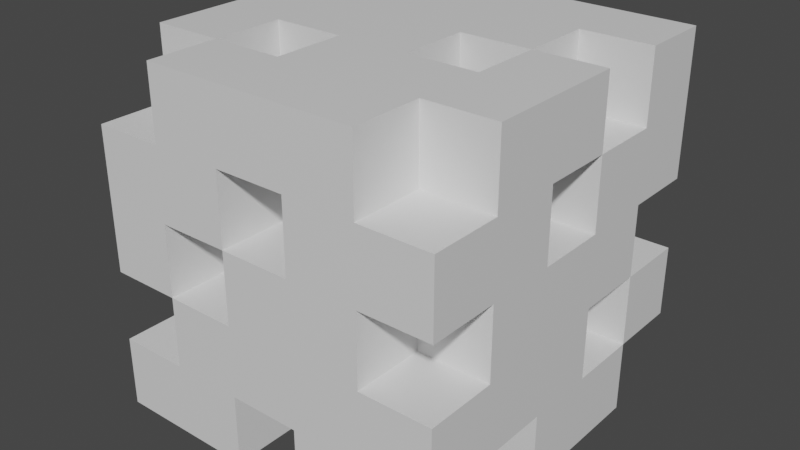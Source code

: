 # Source: Background.blend  (saved by Blender 2.92.15; exported with 4.5.12 LTS)
import bpy
from mathutils import Matrix  # noqa: F401  (used for matrix-valued properties, if any)

bpy.ops.wm.read_factory_settings(use_empty=True)
scene = bpy.context.scene
scene.name = 'Scene'

# ---- materials (node trees are filled in below, after node groups)
mat_material = bpy.data.materials.new('Material')
mat_material.alpha_threshold = 0.0
mat_material.use_transparent_shadow = False
mat_material.line_color = (0.0, 0.0, 0.0, 1.0)
mat_decorative = bpy.data.materials.new('Decorative')
mat_decorative.use_transparent_shadow = False
mat_decorative.diffuse_color = (0.3326, 0.8, 0.3177, 1.0)

# ---- material node trees
mat_material.use_nodes = True; mat_material.node_tree.nodes.clear()
_N = mat_material.node_tree.nodes; _L = mat_material.node_tree.links
n0 = _N.new('ShaderNodeOutputMaterial'); n0.name = 'Material Output'; n0.location = (300, 300)
n1 = _N.new('ShaderNodeBsdfPrincipled'); n1.name = 'Principled BSDF'; n1.location = (10, 300)
n1.distribution = 'GGX'
n1.subsurface_method = 'BURLEY'
n1.inputs[2].default_value = 0.4
n1.inputs[3].default_value = 1.45
n1.inputs[27].default_value = (0.0, 0.0, 0.0, 1.0)
n1.inputs[28].default_value = 1.0
_L.new(n1.outputs[0], n0.inputs[0])
n0.is_active_output = True

# ---- world
world_world = bpy.data.worlds.new('World'); scene.world = world_world
world_world.use_nodes = True; world_world.node_tree.nodes.clear()
_N = world_world.node_tree.nodes; _L = world_world.node_tree.links
n0 = _N.new('ShaderNodeOutputWorld'); n0.name = 'World Output'; n0.location = (300, 300)
n1 = _N.new('ShaderNodeBackground'); n1.name = 'Background'; n1.location = (10, 300)
n1.inputs[0].default_value = (0.05088, 0.05088, 0.05088, 1.0)
_L.new(n1.outputs[0], n0.inputs[0])
n0.is_active_output = True
world_world.color = (0.05088, 0.05088, 0.05088)
world_world.use_sun_shadow = False
world_world.sun_shadow_jitter_overblur = 0.0

# ---- meshes
me_cube = bpy.data.meshes.new('Cube')
me_cube.from_pydata([(-1.0, -1.0, -1.0), (-1.0, 1.0, 1.0), (-0.6, 0.6, -0.6), (1.0, 1.0, 1.0), (-0.2, -1.0, -1.0), (0.2, -1.0, -1.0), (0.6, -1.0, -1.0), (-0.6, 1.0, -1.0), (-0.2, 1.0, -1.0), (0.2, 1.0, -1.0), (0.6, 1.0, -1.0), (-0.6, -1.0, 1.0), (0.6, -1.0, 1.0), (-0.6, 1.0, 1.0), (-0.2, 1.0, 1.0), (-1.0, 0.6, -1.0), (-1.0, -0.2, -1.0), (-1.0, -0.6, -1.0), (-1.0, -0.6, 1.0), (1.0, -0.6, 1.0), (1.0, 0.2, 1.0), (1.0, 0.6, 1.0), (1.0, -0.2, -1.0), (1.0, 0.6, -1.0), (-0.6, -0.6, 1.0), (-0.6, -0.2, 1.0), (-0.6, 0.6, 1.0), (-0.2, -0.6, 1.0), (-0.2, -0.2, 1.0), (-0.2, 0.6, 1.0), (0.2, -0.2, 1.0), (0.2, 0.2, 1.0), (0.6, -0.6, 1.0), (0.6, -0.2, 1.0), (0.6, 0.2, 1.0), (0.6, 0.6, 1.0), (-0.6, 0.6, -1.0), (-0.6, -0.2, -1.0), (-0.6, -0.6, -1.0), (-0.2, 0.6, -1.0), (-0.2, 0.2, -1.0), (-0.2, -0.2, -1.0), (-0.2, -0.6, -1.0), (0.2, 0.6, -1.0), (0.2, 0.2, -1.0), (0.2, -0.2, -1.0), (0.2, -0.6, -1.0), (0.6, 0.6, -1.0), (0.6, -0.2, -1.0), (-0.6, 0.6, 0.2), (-1.0, -1.0, -0.6), (-1.0, -1.0, -0.2), (-1.0, -1.0, 0.6), (-1.0, 1.0, 0.6), (-1.0, 1.0, 0.2), (-1.0, 1.0, -0.6), (1.0, 1.0, 0.2), (1.0, 1.0, -0.2), (1.0, 1.0, -0.6), (1.0, -1.0, -0.6), (1.0, -1.0, -0.2), (1.0, -1.0, 0.2), (1.0, -1.0, 0.6), (-0.6, 1.0, 0.6), (-0.6, 1.0, 0.2), (-0.6, 1.0, -0.6), (-0.2, 1.0, 0.6), (-0.2, 1.0, 0.2), (-0.2, 1.0, -0.2), (-0.2, 1.0, -0.6), (0.2, 1.0, 0.6), (0.2, 1.0, 0.2), (0.2, 1.0, -0.2), (0.2, 1.0, -0.6), (0.6, 1.0, 0.2), (0.6, 1.0, -0.2), (0.6, 1.0, -0.6), (-0.6, -1.0, -0.6), (-0.6, -1.0, -0.2), (-0.6, -1.0, 0.2), (-0.6, -1.0, 0.6), (-0.2, -1.0, -0.6), (-0.2, -1.0, -0.2), (-0.2, -1.0, 0.2), (-0.2, -1.0, 0.6), (0.2, -1.0, -0.6), (0.2, -1.0, 0.2), (0.2, -1.0, 0.6), (0.6, -1.0, -0.6), (0.6, -1.0, -0.2), (0.6, -1.0, 0.2), (0.6, -1.0, 0.6), (-1.0, 0.6, -0.6), (-1.0, 0.6, -0.2), (-1.0, 0.6, 0.2), (-1.0, 0.6, 0.6), (-1.0, 0.2, -0.6), (-1.0, 0.2, -0.2), (-1.0, 0.2, 0.2), (-1.0, 0.2, 0.6), (-1.0, -0.2, -0.6), (-1.0, -0.2, 0.2), (-1.0, -0.2, 0.6), (-1.0, -0.6, -0.6), (-1.0, -0.6, -0.2), (-1.0, -0.6, 0.6), (1.0, 0.6, 0.6), (1.0, 0.6, 0.2), (1.0, 0.6, -0.2), (1.0, 0.6, -0.6), (1.0, 0.2, 0.6), (1.0, 0.2, 0.2), (1.0, 0.2, -0.2), (1.0, 0.2, -0.6), (1.0, -0.2, 0.6), (1.0, -0.2, 0.2), (1.0, -0.2, -0.6), (1.0, -0.6, 0.6), (1.0, -0.6, 0.2), (1.0, -0.6, -0.2), (-0.6, 0.6, -0.2), (-0.6, -0.2, -0.6), (-0.6, -0.6, -0.6), (-0.2, 0.6, -0.6), (-0.2, 0.2, -0.6), (-0.2, -0.2, -0.6), (-0.2, -0.6, -0.6), (0.2, 0.6, -0.6), (0.2, 0.2, -0.6), (0.2, -0.2, -0.6), (0.2, -0.6, -0.6), (0.6, 0.6, -0.6), (0.6, -0.2, -0.6), (-0.6, 0.6, 0.6), (-0.6, 0.2, -0.6), (-0.6, 0.2, -0.2), (-0.6, 0.2, 0.2), (-0.6, 0.2, 0.6), (-0.6, -0.2, 0.2), (-0.6, -0.2, 0.6), (-0.6, -0.6, -0.2), (-0.6, -0.6, 0.6), (-0.2, 0.6, 0.6), (-0.2, 0.6, -0.2), (0.2, 0.6, 0.6), (0.2, 0.6, -0.2), (0.6, 0.6, 0.2), (0.6, 0.6, -0.2), (-0.6, -0.6, 0.2), (-0.2, -0.6, -0.2), (-0.2, -0.6, 0.2), (-0.2, -0.6, 0.6), (0.2, -0.6, 0.2), (0.2, -0.6, 0.6), (0.6, -0.6, -0.2), (0.6, -0.6, 0.2), (0.6, -0.6, 0.6), (-0.2, -0.2, 0.6), (0.2, -0.2, 0.6), (0.2, 0.2, 0.6), (0.6, -0.2, 0.6), (0.6, 0.2, 0.6), (0.6, 0.6, 0.6), (0.6, 0.2, 0.2), (0.6, 0.2, -0.2), (0.6, 0.2, -0.6), (0.6, -0.2, 0.2)], [], [(53, 1, 13, 63), (85, 5, 6, 88), (132, 88, 6, 48), (9, 10, 47, 43), (5, 46, 45, 48, 6), (126, 130, 85, 81), (47, 10, 76, 131), (7, 8, 39, 36), (46, 130, 126, 42), (41, 42, 38, 37), (114, 117, 118, 115), (112, 111, 115, 118, 119, 116, 113), (132, 116, 59, 88), (59, 116, 119, 60), (32, 19, 20, 34, 33), (106, 110, 111, 107), (107, 111, 112, 108), (57, 108, 109, 58), (0, 4, 81, 77, 50), (44, 43, 47, 23, 22, 48, 45), (23, 109, 113, 116, 22), (36, 39, 40, 41, 37, 16, 15), (0, 17, 38, 42, 4), (93, 120, 135, 97), (151, 150, 152, 153), (92, 15, 16, 100, 96), (80, 79, 83, 84), (78, 77, 81, 82), (9, 73, 76, 10), (73, 72, 75, 76), (72, 71, 74, 75), (69, 68, 72, 73), (7, 65, 69, 8), (64, 63, 66, 67), (17, 0, 50, 103), (128, 129, 125, 124), (76, 75, 57, 58), (91, 90, 61, 62), (89, 88, 59, 60), (117, 62, 61, 118), (110, 20, 19, 117, 114), (45, 46, 42, 41), (2, 36, 15, 92), (44, 45, 129, 128), (38, 122, 121, 37), (48, 22, 116, 132), (130, 46, 5, 85), (40, 39, 43, 44), (39, 123, 127, 43), (41, 40, 124, 125), (44, 128, 124, 40), (41, 125, 129, 45), (92, 55, 65, 2), (65, 7, 36, 2), (69, 123, 39, 8), (123, 69, 73, 127), (127, 73, 9, 43), (47, 131, 109, 23), (109, 131, 76, 58), (42, 126, 81, 4), (38, 17, 103, 122), (121, 122, 103, 100), (121, 100, 16, 37), (97, 98, 94, 93), (98, 99, 95, 94), (98, 101, 138, 136), (95, 133, 49, 94), (24, 18, 105, 141), (98, 136, 137, 99), (102, 99, 137, 139), (101, 102, 139, 138), (96, 97, 135, 134), (94, 49, 64, 54), (49, 133, 63, 64), (133, 95, 53, 63), (137, 136, 138, 139), (92, 2, 120, 93), (96, 134, 2, 92), (135, 120, 2, 134), (122, 140, 104, 103), (103, 50, 77, 122), (78, 140, 122, 77), (78, 51, 104, 140), (80, 141, 105, 52), (80, 11, 24, 141), (75, 74, 146, 147), (57, 75, 147, 108), (66, 70, 144, 142), (72, 68, 143, 145), (108, 147, 146, 107), (107, 146, 74, 56), (71, 72, 145, 144, 70), (66, 142, 143, 68, 67), (145, 143, 142, 144), (26, 133, 63, 13), (63, 133, 142, 66), (29, 142, 133, 26), (142, 29, 14, 66), (150, 148, 140, 149), (90, 91, 87, 86), (87, 84, 151, 153), (82, 83, 150, 149), (86, 90, 155, 152), (83, 86, 152, 150), (84, 83, 150, 151), (90, 89, 154, 155), (83, 79, 148, 150), (87, 153, 152, 86), (78, 140, 148, 79), (140, 78, 82, 149), (89, 60, 119, 154), (118, 155, 154, 119), (90, 155, 118, 61), (156, 91, 62, 117), (91, 156, 32, 12), (32, 156, 117, 19), (30, 33, 160, 158), (35, 34, 161, 162), (34, 31, 159, 161), (33, 34, 161, 160), (28, 157, 151, 27), (31, 30, 158, 159), (28, 25, 139, 157), (24, 141, 139, 25), (141, 24, 27, 151), (157, 139, 141, 151), (159, 158, 160, 161), (161, 34, 20, 110), (106, 162, 161, 110), (35, 162, 106, 21), (115, 111, 163, 166), (112, 113, 165, 164), (112, 164, 147, 108), (108, 147, 131, 109), (165, 113, 109, 131), (164, 165, 131, 147), (115, 166, 160, 114), (160, 166, 163, 161), (114, 160, 161, 110), (110, 161, 163, 111), (100, 103, 104, 101, 98, 97, 96), (102, 101, 104, 51, 52, 105), (79, 80, 52, 51, 78), (18, 1, 53, 95, 99, 102, 105), (13, 1, 18, 24, 25, 26), (30, 31, 29, 26, 25, 28), (3, 14, 29, 35, 21), (35, 29, 31, 34), (24, 11, 12, 27), (28, 27, 12, 32, 33, 30), (11, 80, 84, 87, 91, 12), (81, 85, 88, 89, 90, 86, 83, 82), (3, 21, 106, 107, 56), (70, 3, 56, 74, 71), (14, 3, 70, 66), (92, 93, 94, 54, 55), (67, 68, 69, 65, 55, 54, 64)])
_uv = me_cube.uv_layers.new(name='UVMap')
_uv.uv.foreach_set('vector', [0.0, 0.0, 0.0, 0.0, 0.0, 0.0, 0.015, 0.03, 0.075, 0.06, 0.0, 0.0, 0.0, 0.0, 0.1, 0.08, 0.0, 0.0, 0.1, 0.08, 0.0, 0.0, 0.12, 0.24, 0.225, 0.45, 0.3, 0.6, 0.24, 0.48, 0.18, 0.36, 0.0, 0.0, 0.045, 0.09, 0.09, 0.18, 0.12, 0.24, 0.0, 0.0, 0.0, 0.0, 0.0, 0.0, 0.0, 0.0, 0.05, 0.04, 0.24, 0.48, 0.3, 0.6, 0.24, 0.48, 0.0, 0.0, 0.075, 0.15, 0.15, 0.3, 0.12, 0.24, 0.06, 0.12, 0.0, 0.0, 0.0, 0.0, 0.0, 0.0, 0.0, 0.0, 0.0, 0.0, 0.0, 0.0, 0.0, 0.0, 0.0, 0.0, 0.33, 0.3, 0.415, 0.35, 0.33, 0.3, 0.285, 0.3, 0.235, 0.35, 0.24, 0.3, 0.285, 0.3, 0.33, 0.3, 0.245, 0.25, 0.0, 0.0, 0.23, 0.4, 0.0, 0.0, 0.195, 0.3, 0.125, 0.1, 0.1, 0.08, 0.125, 0.1, 0.195, 0.3, 0.245, 0.25, 0.25, 0.2, 0.4, 0.32, 0.5, 0.4, 0.0, 0.0, 0.0, 0.0, 0.3, 0.24, 0.16, 0.2, 0.245, 0.25, 0.24, 0.3, 0.195, 0.3, 0.195, 0.3, 0.24, 0.3, 0.235, 0.35, 0.23, 0.4, 0.225, 0.45, 0.23, 0.4, 0.265, 0.5, 0.3, 0.6, 0.0, 0.0, 0.0, 0.0, 0.05, 0.04, 0.025, 0.02, 0.0, 0.0, 0.135, 0.27, 0.18, 0.36, 0.24, 0.48, 0.3, 0.6, 0.15, 0.3, 0.12, 0.24, 0.09, 0.18, 0.3, 0.6, 0.0, 0.0, 0.23, 0.4, 0.195, 0.3, 0.15, 0.3, 0.0, 0.0, 0.0, 0.0, 0.0, 0.0, 0.0, 0.0, 0.0, 0.0, 0.0, 0.0, 0.0, 0.0, 0.0, 0.0, 0.0, 0.0, 0.0, 0.0, 0.0, 0.0, 0.0, 0.0, 0.0, 0.0, 0.0, 0.0, 0.0, 0.0, 0.0, 0.0, 0.2, 0.16, 0.15, 0.12, 0.0, 0.0, 0.3, 0.24, 0.0, 0.0, 0.0, 0.0, 0.0, 0.0, 0.0, 0.0, 0.0, 0.0, 0.1, 0.08, 0.075, 0.06, 0.15, 0.12, 0.2, 0.16, 0.05, 0.04, 0.025, 0.02, 0.05, 0.04, 0.1, 0.08, 0.225, 0.45, 0.18, 0.36, 0.24, 0.48, 0.3, 0.6, 0.18, 0.36, 0.135, 0.27, 0.18, 0.36, 0.24, 0.48, 0.135, 0.27, 0.09, 0.18, 0.12, 0.24, 0.18, 0.36, 0.12, 0.24, 0.09, 0.18, 0.135, 0.27, 0.18, 0.36, 0.075, 0.15, 0.06, 0.12, 0.12, 0.24, 0.15, 0.3, 0.03, 0.06, 0.015, 0.03, 0.03, 0.06, 0.06, 0.12, 0.0, 0.0, 0.0, 0.0, 0.0, 0.0, 0.0, 0.0, 0.0, 0.0, 0.0, 0.0, 0.0, 0.0, 0.0, 0.0, 0.24, 0.48, 0.18, 0.36, 0.225, 0.45, 0.3, 0.6, 0.4, 0.32, 0.3, 0.24, 0.375, 0.3, 0.5, 0.4, 0.2, 0.16, 0.1, 0.08, 0.125, 0.1, 0.25, 0.2, 0.415, 0.35, 0.5, 0.4, 0.375, 0.3, 0.33, 0.3, 0.0, 0.0, 0.0, 0.0, 0.5, 0.4, 0.415, 0.35, 0.0, 0.0, 0.0, 0.0, 0.0, 0.0, 0.0, 0.0, 0.0, 0.0, 0.0, 0.0, 0.06, 0.12, 0.0, 0.0, 0.0, 0.0, 0.135, 0.27, 0.09, 0.18, 0.09, 0.18, 0.135, 0.27, 0.0, 0.0, 0.0, 0.0, 0.0, 0.0, 0.0, 0.0, 0.12, 0.24, 0.15, 0.3, 0.195, 0.3, 0.0, 0.0, 0.0, 0.0, 0.0, 0.0, 0.0, 0.0, 0.0, 0.0, 0.0, 0.0, 0.0, 0.0, 0.18, 0.36, 0.0, 0.0, 0.0, 0.0, 0.0, 0.0, 0.0, 0.0, 0.0, 0.0, 0.06, 0.12, 0.09, 0.18, 0.09, 0.18, 0.06, 0.12, 0.0, 0.0, 0.0, 0.0, 0.0, 0.0, 0.0, 0.0, 0.0, 0.0, 0.0, 0.0, 0.0, 0.0, 0.0, 0.0, 0.0, 0.0, 0.0, 0.0, 0.06, 0.12, 0.0, 0.0, 0.06, 0.12, 0.075, 0.15, 0.06, 0.12, 0.0, 0.0, 0.0, 0.0, 0.0, 0.0, 0.0, 0.0, 0.0, 0.0, 0.0, 0.0, 0.0, 0.0, 0.0, 0.0, 0.0, 0.0, 0.0, 0.0, 0.0, 0.0, 0.0, 0.0, 0.0, 0.0, 0.24, 0.48, 0.0, 0.0, 0.265, 0.5, 0.3, 0.6, 0.265, 0.5, 0.0, 0.0, 0.24, 0.48, 0.3, 0.6, 0.0, 0.0, 0.0, 0.0, 0.05, 0.04, 0.0, 0.0, 0.0, 0.0, 0.0, 0.0, 0.0, 0.0, 0.0, 0.0, 0.0, 0.0, 0.0, 0.0, 0.0, 0.0, 0.0, 0.0, 0.0, 0.0, 0.0, 0.0, 0.0, 0.0, 0.0, 0.0, 0.0, 0.0, 0.0, 0.0, 0.0, 0.0, 0.0, 0.0, 0.0, 0.0, 0.0, 0.0, 0.0, 0.0, 0.0, 0.0, 0.0, 0.0, 0.0, 0.0, 0.0, 0.0, 0.0, 0.0, 0.0, 0.0, 0.0, 0.0, 0.0, 0.0, 0.0, 0.0, 0.1, 0.08, 0.0, 0.0, 0.0, 0.0, 0.0, 0.0, 0.0, 0.0, 0.0, 0.0, 0.0, 0.0, 0.0, 0.0, 0.0, 0.0, 0.0, 0.0, 0.0, 0.0, 0.0, 0.0, 0.0, 0.0, 0.0, 0.0, 0.0, 0.0, 0.0, 0.0, 0.0, 0.0, 0.0, 0.0, 0.0, 0.0, 0.0, 0.0, 0.0, 0.0, 0.0, 0.0, 0.03, 0.06, 0.0, 0.0, 0.0, 0.0, 0.0, 0.0, 0.015, 0.03, 0.03, 0.06, 0.0, 0.0, 0.0, 0.0, 0.0, 0.0, 0.0, 0.0, 0.0, 0.0, 0.0, 0.0, 0.0, 0.0, 0.0, 0.0, 0.0, 0.0, 0.0, 0.0, 0.0, 0.0, 0.0, 0.0, 0.0, 0.0, 0.0, 0.0, 0.0, 0.0, 0.0, 0.0, 0.0, 0.0, 0.0, 0.0, 0.0, 0.0, 0.0, 0.0, 0.0, 0.0, 0.0, 0.0, 0.0, 0.0, 0.0, 0.0, 0.0, 0.0, 0.0, 0.0, 0.0, 0.0, 0.0, 0.0, 0.05, 0.04, 0.0, 0.0, 0.0, 0.0, 0.0, 0.0, 0.05, 0.04, 0.0, 0.0, 0.0, 0.0, 0.0, 0.0, 0.1, 0.08, 0.0, 0.0, 0.0, 0.0, 0.0, 0.0, 0.1, 0.08, 0.125, 0.1, 0.1, 0.08, 0.0, 0.0, 0.18, 0.36, 0.12, 0.24, 0.12, 0.24, 0.18, 0.36, 0.225, 0.45, 0.18, 0.36, 0.18, 0.36, 0.23, 0.4, 0.03, 0.06, 0.045, 0.09, 0.045, 0.09, 0.03, 0.06, 0.135, 0.27, 0.09, 0.18, 0.09, 0.18, 0.135, 0.27, 0.23, 0.4, 0.18, 0.36, 0.12, 0.24, 0.195, 0.3, 0.195, 0.3, 0.12, 0.24, 0.12, 0.24, 0.15, 0.3, 0.09, 0.18, 0.135, 0.27, 0.135, 0.27, 0.045, 0.09, 0.045, 0.09, 0.03, 0.06, 0.03, 0.06, 0.09, 0.18, 0.09, 0.18, 0.06, 0.12, 0.135, 0.27, 0.09, 0.18, 0.03, 0.06, 0.045, 0.09, 0.0, 0.0, 0.0, 0.0, 0.0, 0.0, 0.0, 0.0, 0.0, 0.0, 0.0, 0.0, 0.0, 0.0, 0.0, 0.0, 0.05, 0.04, 0.0, 0.0, 0.0, 0.0, 0.0, 0.0, 0.0, 0.0, 0.0, 0.0, 0.0, 0.0, 0.0, 0.0, 0.15, 0.12, 0.075, 0.06, 0.0, 0.0, 0.1, 0.08, 0.0, 0.0, 0.0, 0.0, 0.0, 0.0, 0.0, 0.0, 0.3, 0.24, 0.2, 0.16, 0.2, 0.16, 0.3, 0.24, 0.1, 0.08, 0.15, 0.12, 0.15, 0.12, 0.1, 0.08, 0.225, 0.18, 0.3, 0.24, 0.3, 0.24, 0.225, 0.18, 0.15, 0.12, 0.225, 0.18, 0.225, 0.18, 0.15, 0.12, 0.2, 0.16, 0.15, 0.12, 0.15, 0.12, 0.2, 0.16, 0.3, 0.24, 0.2, 0.16, 0.2, 0.16, 0.3, 0.24, 0.15, 0.12, 0.075, 0.06, 0.075, 0.06, 0.15, 0.12, 0.0, 0.0, 0.0, 0.0, 0.0, 0.0, 0.0, 0.0, 0.0, 0.0, 0.0, 0.0, 0.0, 0.0, 0.0, 0.0, 0.0, 0.0, 0.0, 0.0, 0.0, 0.0, 0.0, 0.0, 0.2, 0.16, 0.25, 0.2, 0.245, 0.25, 0.2, 0.16, 0.33, 0.3, 0.3, 0.24, 0.2, 0.16, 0.245, 0.25, 0.0, 0.0, 0.0, 0.0, 0.0, 0.0, 0.0, 0.0, 0.0, 0.0, 0.4, 0.32, 0.5, 0.4, 0.415, 0.35, 0.4, 0.32, 0.0, 0.0, 0.4, 0.32, 0.5, 0.4, 0.4, 0.32, 0.0, 0.0, 0.415, 0.35, 0.5, 0.4, 0.225, 0.18, 0.3, 0.24, 0.3, 0.24, 0.225, 0.18, 0.1, 0.08, 0.2, 0.16, 0.2, 0.16, 0.1, 0.08, 0.2, 0.16, 0.15, 0.12, 0.15, 0.12, 0.2, 0.16, 0.3, 0.24, 0.2, 0.16, 0.2, 0.16, 0.3, 0.24, 0.15, 0.12, 0.0, 0.0, 0.0, 0.0, 0.2, 0.16, 0.15, 0.12, 0.225, 0.18, 0.225, 0.18, 0.15, 0.12, 0.15, 0.12, 0.075, 0.06, 0.0, 0.0, 0.0, 0.0, 0.0, 0.0, 0.0, 0.0, 0.0, 0.0, 0.0, 0.0, 0.0, 0.0, 0.0, 0.0, 0.0, 0.0, 0.0, 0.0, 0.0, 0.0, 0.0, 0.0, 0.0, 0.0, 0.0, 0.0, 0.15, 0.12, 0.225, 0.18, 0.3, 0.24, 0.2, 0.16, 0.0, 0.0, 0.0, 0.0, 0.0, 0.0, 0.0, 0.0, 0.16, 0.2, 0.1, 0.08, 0.2, 0.16, 0.0, 0.0, 0.1, 0.08, 0.1, 0.08, 0.16, 0.2, 0.125, 0.1, 0.285, 0.3, 0.24, 0.3, 0.24, 0.3, 0.285, 0.3, 0.235, 0.35, 0.23, 0.4, 0.23, 0.4, 0.235, 0.35, 0.0, 0.0, 0.0, 0.0, 0.0, 0.0, 0.0, 0.0, 0.0, 0.0, 0.0, 0.0, 0.0, 0.0, 0.0, 0.0, 0.0, 0.0, 0.0, 0.0, 0.0, 0.0, 0.0, 0.0, 0.235, 0.35, 0.23, 0.4, 0.0, 0.0, 0.0, 0.0, 0.285, 0.3, 0.285, 0.3, 0.0, 0.0, 0.33, 0.3, 0.0, 0.0, 0.0, 0.0, 0.0, 0.0, 0.0, 0.0, 0.0, 0.0, 0.0, 0.0, 0.0, 0.0, 0.0, 0.0, 0.0, 0.0, 0.0, 0.0, 0.0, 0.0, 0.0, 0.0, 0.0, 0.0, 0.0, 0.0, 0.0, 0.0, 0.0, 0.0, 0.0, 0.0, 0.0, 0.0, 0.0, 0.0, 0.0, 0.0, 0.0, 0.0, 0.0, 0.0, 0.0, 0.0, 0.0, 0.0, 0.0, 0.0, 0.075, 0.06, 0.1, 0.08, 0.0, 0.0, 0.0, 0.0, 0.05, 0.04, 0.0, 0.0, 0.0, 0.0, 0.0, 0.0, 0.0, 0.0, 0.0, 0.0, 0.0, 0.0, 0.0, 0.0, 0.0, 0.0, 0.0, 0.0, 0.0, 0.0, 0.0, 0.0, 0.0, 0.0, 0.0, 0.0, 0.225, 0.18, 0.15, 0.12, 0.05, 0.04, 0.0, 0.0, 0.075, 0.06, 0.15, 0.12, 0.0, 0.0, 0.0, 0.0, 0.0, 0.0, 0.1, 0.08, 0.125, 0.1, 0.1, 0.08, 0.0, 0.0, 0.15, 0.12, 0.2, 0.16, 0.0, 0.0, 0.125, 0.1, 0.0, 0.0, 0.0, 0.0, 0.15, 0.12, 0.0, 0.0, 0.5, 0.4, 0.4, 0.32, 0.3, 0.24, 0.225, 0.18, 0.125, 0.1, 0.1, 0.08, 0.2, 0.16, 0.0, 0.0, 0.4, 0.32, 0.0, 0.0, 0.0, 0.0, 0.0, 0.0, 0.0, 0.0, 0.0, 0.0, 0.0, 0.0, 0.0, 0.0, 0.0, 0.0, 0.0, 0.0, 0.0, 0.0, 0.125, 0.1, 0.16, 0.2, 0.195, 0.3, 0.15, 0.3, 0.045, 0.09, 0.0, 0.0, 0.15, 0.3, 0.12, 0.24, 0.09, 0.18, 0.0, 0.0, 0.0, 0.0, 0.045, 0.09, 0.03, 0.06, 0.0, 0.0, 0.0, 0.0, 0.0, 0.0, 0.0, 0.0, 0.0, 0.0, 0.06, 0.12, 0.09, 0.18, 0.12, 0.24, 0.06, 0.12, 0.0, 0.0, 0.0, 0.0, 0.03, 0.06])
me_cube.materials.append(mat_material)
me_cube.materials.append(mat_decorative)
me_cube.use_remesh_preserve_volume = False
me_cube.use_remesh_preserve_attributes = False
me_cube.use_mirror_vertex_groups = False
me_cube.update()

# ---- objects
ob_cube = bpy.data.objects.new('Cube', me_cube)

# ---- transforms, parenting, visibility, modifiers, constraints
ob_cube.location = (0.0, 0.0, 0.0)
ob_cube.lock_rotations_4d = False
ob_cube.empty_display_type = 'ARROWS'
ob_cube.lineart.crease_threshold = 0.0

# ---- collection membership
scene.collection.objects.link(ob_cube)

# ---- scene / render settings (as saved in the file)
scene.frame_start = 1; scene.frame_end = 250; scene.frame_set(1)
scene.render.engine = 'BLENDER_EEVEE_NEXT'
scene.cycles.use_denoising = False
scene.cycles.samples = 128
scene.cycles.sampling_pattern = 'TABULATED_SOBOL'
scene.cycles.use_adaptive_sampling = False
scene.cycles.use_light_tree = False
scene.view_settings.view_transform = 'Filmic'
bpy.context.view_layer.update()

# ---- added for rendering (the .blend has no active camera and no usable light): camera, sun
cam_auto = bpy.data.cameras.new('AutoCamera')
cam_auto.lens = 50.0
cam_auto.sensor_width = 36.0
cam_auto.clip_end = 1000.0
ob_auto_camera = bpy.data.objects.new('AutoCamera', cam_auto)
scene.collection.objects.link(ob_auto_camera)
ob_auto_camera.location = (3.20507, -3.84609, 2.56406)
ob_auto_camera.rotation_euler = (1.09748, -7.21219e-08, 0.694738)
scene.camera = ob_auto_camera
light_auto_sun = bpy.data.lights.new('AutoSun', 'SUN')
light_auto_sun.energy = 3.0
light_auto_sun.angle = 0.0523599
ob_auto_sun = bpy.data.objects.new('AutoSun', light_auto_sun)
scene.collection.objects.link(ob_auto_sun)
ob_auto_sun.rotation_euler = (0.872665, 0.174533, 0.523599)
bpy.context.view_layer.update()
